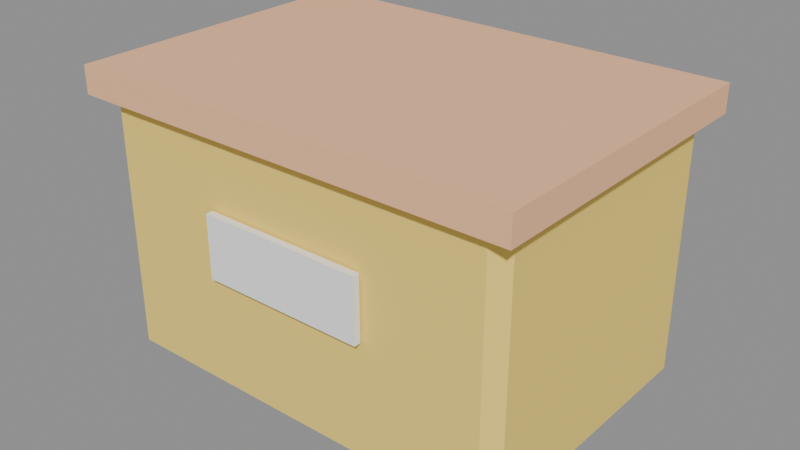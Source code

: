 # Source: source.blend  (saved by Blender 5.2.45; exported with 4.5.12 LTS)
import bpy
from mathutils import Matrix  # noqa: F401  (used for matrix-valued properties, if any)

bpy.ops.wm.read_factory_settings(use_empty=True)
scene = bpy.context.scene
scene.name = 'Scene'

# ---- images (referenced by path relative to the original .blend; pixels are not part of the script)
import os
ASSET_DIR = os.environ.get("B2B_ASSET_DIR", "")  # directory of the original .blend (textures are referenced by path, not embedded)
HERE = os.path.dirname(os.path.abspath(__file__))  # packed textures are extracted next to this script under _unpacked/

def load_image(name, relpath, width, height, colorspace="sRGB"):
    """Load a texture the original file referenced (path relative to the .blend, or extracted next to this script)."""
    p = next((c for c in (os.path.join(HERE, relpath), os.path.join(ASSET_DIR, relpath)) if relpath and os.path.exists(c)), "")
    if p:
        img = bpy.data.images.load(p, check_existing=True)
        img.name = name
    else:  # same state as the original file: an image datablock whose file is absent (Cycles renders it pink)
        img = bpy.data.images.new(name, width, height)
        img.source = "FILE"
        img.filepath = "//" + (relpath or name)
    img.colorspace_settings.name = colorspace
    return img
img_palette_png = load_image('palette.png', '_unpacked/palette.cadebe72.png', 2508, 2508, 'sRGB')

# ---- materials (node trees are filled in below, after node groups)
mat_sharedpalette_v001 = bpy.data.materials.new('SharedPalette_v001')

# ---- material node trees
mat_sharedpalette_v001.use_nodes = True; mat_sharedpalette_v001.node_tree.nodes.clear()
_N = mat_sharedpalette_v001.node_tree.nodes; _L = mat_sharedpalette_v001.node_tree.links
n0 = _N.new('ShaderNodeBsdfPrincipled'); n0.name = 'Principled BSDF'; n0.location = (-200, 100)
n0.inputs[2].default_value = 0.8
n0.inputs[10].default_value = 0.005
n1 = _N.new('ShaderNodeOutputMaterial'); n1.name = 'Material Output'; n1.location = (200, 100)
n2 = _N.new('ShaderNodeTexImage'); n2.name = 'Image Texture'; n2.location = (0, 0)
n2.image = img_palette_png
n2.interpolation = 'Closest'
_L.new(n0.outputs[0], n1.inputs[0])
_L.new(n2.outputs[0], n0.inputs[0])
n1.is_active_output = True

# ---- meshes
me_cube = bpy.data.meshes.new('Cube')
me_cube.from_pydata([(-0.215, -0.155, -0.17), (-0.215, -0.17, -0.155), (-0.23, -0.155, -0.155), (-0.215, -0.17, 0.155), (-0.215, -0.155, 0.17), (-0.23, -0.155, 0.155), (-0.215, 0.155, -0.17), (-0.23, 0.155, -0.155), (-0.215, 0.17, -0.155), (-0.215, 0.155, 0.17), (-0.215, 0.17, 0.155), (-0.23, 0.155, 0.155), (0.215, -0.155, -0.17), (0.23, -0.155, -0.155), (0.215, -0.17, -0.155), (0.215, -0.155, 0.17), (0.215, -0.17, 0.155), (0.23, -0.155, 0.155), (0.215, 0.155, -0.17), (0.215, 0.17, -0.155), (0.23, 0.155, -0.155), (0.215, 0.155, 0.17), (0.23, 0.155, 0.155), (0.215, 0.17, 0.155)], [], [(0, 1, 2), (3, 4, 5), (6, 7, 8), (9, 10, 11), (12, 13, 14), (15, 16, 17), (18, 19, 20), (21, 22, 23), (0, 7, 6), (3, 2, 1), (9, 5, 4), (8, 11, 10), (6, 19, 18), (21, 10, 9), (20, 23, 22), (18, 13, 12), (15, 22, 21), (14, 17, 16), (12, 1, 0), (4, 16, 15), (18, 0, 6), (5, 7, 2), (16, 1, 14), (9, 15, 21), (10, 19, 8), (22, 13, 20), (0, 2, 7), (3, 5, 2), (9, 11, 5), (8, 7, 11), (6, 8, 19), (21, 23, 10), (20, 19, 23), (18, 20, 13), (15, 17, 22), (14, 13, 17), (12, 14, 1), (4, 3, 16), (18, 12, 0), (5, 11, 7), (16, 3, 1), (9, 4, 15), (10, 23, 19), (22, 17, 13)])
_uv = me_cube.uv_layers.new(name='UVMap')
_uv.uv.foreach_set('vector', [0.2346, 0.8591, 0.2346, 0.8591, 0.2346, 0.8591, 0.2346, 0.8591, 0.2346, 0.8591, 0.2346, 0.8591, 0.2346, 0.8591, 0.2346, 0.8591, 0.2346, 0.8591, 0.2346, 0.8591, 0.2346, 0.8591, 0.2346, 0.8591, 0.2346, 0.8591, 0.2346, 0.8591, 0.2346, 0.8591, 0.2346, 0.8591, 0.2346, 0.8591, 0.2346, 0.8591, 0.2346, 0.8591, 0.2346, 0.8591, 0.2346, 0.8591, 0.2346, 0.8591, 0.2346, 0.8591, 0.2346, 0.8591, 0.2346, 0.8591, 0.2346, 0.8591, 0.2346, 0.8591, 0.2346, 0.8591, 0.2346, 0.8591, 0.2346, 0.8591, 0.2346, 0.8591, 0.2346, 0.8591, 0.2346, 0.8591, 0.2346, 0.8591, 0.2346, 0.8591, 0.2346, 0.8591, 0.2346, 0.8591, 0.2346, 0.8591, 0.2346, 0.8591, 0.2346, 0.8591, 0.2346, 0.8591, 0.2346, 0.8591, 0.2346, 0.8591, 0.2346, 0.8591, 0.2346, 0.8591, 0.2346, 0.8591, 0.2346, 0.8591, 0.2346, 0.8591, 0.2346, 0.8591, 0.2346, 0.8591, 0.2346, 0.8591, 0.2346, 0.8591, 0.2346, 0.8591, 0.2346, 0.8591, 0.2346, 0.8591, 0.2346, 0.8591, 0.2346, 0.8591, 0.2346, 0.8591, 0.2346, 0.8591, 0.2346, 0.8591, 0.2346, 0.8591, 0.2346, 0.8591, 0.2346, 0.8591, 0.2346, 0.8591, 0.2346, 0.8591, 0.2346, 0.8591, 0.2346, 0.8591, 0.2346, 0.8591, 0.2346, 0.8591, 0.2346, 0.8591, 0.2346, 0.8591, 0.2346, 0.8591, 0.2346, 0.8591, 0.2346, 0.8591, 0.2346, 0.8591, 0.2346, 0.8591, 0.2346, 0.8591, 0.2346, 0.8591, 0.2346, 0.8591, 0.2346, 0.8591, 0.2346, 0.8591, 0.2346, 0.8591, 0.2346, 0.8591, 0.2346, 0.8591, 0.2346, 0.8591, 0.2346, 0.8591, 0.2346, 0.8591, 0.2346, 0.8591, 0.2346, 0.8591, 0.2346, 0.8591, 0.2346, 0.8591, 0.2346, 0.8591, 0.2346, 0.8591, 0.2346, 0.8591, 0.2346, 0.8591, 0.2346, 0.8591, 0.2346, 0.8591, 0.2346, 0.8591, 0.2346, 0.8591, 0.2346, 0.8591, 0.2346, 0.8591, 0.2346, 0.8591, 0.2346, 0.8591, 0.2346, 0.8591, 0.2346, 0.8591, 0.2346, 0.8591, 0.2346, 0.8591, 0.2346, 0.8591, 0.2346, 0.8591, 0.2346, 0.8591, 0.2346, 0.8591, 0.2346, 0.8591, 0.2346, 0.8591, 0.2346, 0.8591, 0.2346, 0.8591, 0.2346, 0.8591, 0.2346, 0.8591, 0.2346, 0.8591, 0.2346, 0.8591, 0.2346, 0.8591, 0.2346, 0.8591, 0.2346, 0.8591, 0.2346, 0.8591, 0.2346, 0.8591, 0.2346, 0.8591, 0.2346, 0.8591, 0.2346, 0.8591, 0.2346, 0.8591, 0.2346, 0.8591, 0.2346, 0.8591, 0.2346, 0.8591, 0.2346, 0.8591])
me_cube.materials.append(mat_sharedpalette_v001)
me_cube.update()
me_cube_001 = bpy.data.meshes.new('Cube.001')
me_cube_001.from_pydata([(-0.245, -0.185, -0.0175), (-0.245, -0.185, 0.0175), (-0.245, 0.185, -0.0175), (-0.245, 0.185, 0.0175), (0.245, -0.185, -0.0175), (0.245, -0.185, 0.0175), (0.245, 0.185, -0.0175), (0.245, 0.185, 0.0175)], [], [(1, 2, 0), (3, 6, 2), (7, 4, 6), (5, 0, 4), (6, 0, 2), (3, 5, 7), (1, 3, 2), (3, 7, 6), (7, 5, 4), (5, 1, 0), (6, 4, 0), (3, 1, 5)])
_uv = me_cube_001.uv_layers.new(name='UVMap')
_uv.uv.foreach_set('vector', [0.1094, 0.8906, 0.1094, 0.8906, 0.1094, 0.8906, 0.1094, 0.8906, 0.1094, 0.8906, 0.1094, 0.8906, 0.1094, 0.8906, 0.1094, 0.8906, 0.1094, 0.8906, 0.1094, 0.8906, 0.1094, 0.8906, 0.1094, 0.8906, 0.1094, 0.8906, 0.1094, 0.8906, 0.1094, 0.8906, 0.1094, 0.8906, 0.1094, 0.8906, 0.1094, 0.8906, 0.1094, 0.8906, 0.1094, 0.8906, 0.1094, 0.8906, 0.1094, 0.8906, 0.1094, 0.8906, 0.1094, 0.8906, 0.1094, 0.8906, 0.1094, 0.8906, 0.1094, 0.8906, 0.1094, 0.8906, 0.1094, 0.8906, 0.1094, 0.8906, 0.1094, 0.8906, 0.1094, 0.8906, 0.1094, 0.8906, 0.1094, 0.8906, 0.1094, 0.8906, 0.1094, 0.8906])
me_cube_001.materials.append(mat_sharedpalette_v001)
me_cube_001.update()
me_cube_002 = bpy.data.meshes.new('Cube.002')
me_cube_002.from_pydata([(-0.09, -0.004, -0.04), (-0.09, -0.004, 0.04), (-0.09, 0.004, -0.04), (-0.09, 0.004, 0.04), (0.09, -0.004, -0.04), (0.09, -0.004, 0.04), (0.09, 0.004, -0.04), (0.09, 0.004, 0.04)], [], [(1, 2, 0), (3, 6, 2), (7, 4, 6), (5, 0, 4), (6, 0, 2), (3, 5, 7), (1, 3, 2), (3, 7, 6), (7, 5, 4), (5, 1, 0), (6, 4, 0), (3, 1, 5)])
_uv = me_cube_002.uv_layers.new(name='UVMap')
_uv.uv.foreach_set('vector', [0.01575, 0.5154, 0.01575, 0.5154, 0.01575, 0.5154, 0.01575, 0.5154, 0.01575, 0.5154, 0.01575, 0.5154, 0.01575, 0.5154, 0.01575, 0.5154, 0.01575, 0.5154, 0.01575, 0.5154, 0.01575, 0.5154, 0.01575, 0.5154, 0.01575, 0.5154, 0.01575, 0.5154, 0.01575, 0.5154, 0.01575, 0.5154, 0.01575, 0.5154, 0.01575, 0.5154, 0.01575, 0.5154, 0.01575, 0.5154, 0.01575, 0.5154, 0.01575, 0.5154, 0.01575, 0.5154, 0.01575, 0.5154, 0.01575, 0.5154, 0.01575, 0.5154, 0.01575, 0.5154, 0.01575, 0.5154, 0.01575, 0.5154, 0.01575, 0.5154, 0.01575, 0.5154, 0.01575, 0.5154, 0.01575, 0.5154, 0.01575, 0.5154, 0.01575, 0.5154, 0.01575, 0.5154])
me_cube_002.materials.append(mat_sharedpalette_v001)
me_cube_002.update()

# ---- objects
ob_box = bpy.data.objects.new('Box', me_cube)
ob_lid = bpy.data.objects.new('Lid', me_cube_001)
ob_label = bpy.data.objects.new('Label', me_cube_002)

# ---- transforms, parenting, visibility, modifiers, constraints
ob_box.location = (0.0, 0.0, 0.204)
ob_box.scale = (1.4, 1.3, 1.2)
ob_lid.location = (0.0, 0.0, 0.42)
ob_lid.scale = (1.4, 1.3, 1.2)
ob_label.location = (0.0, -0.2301, 0.24)
ob_label.scale = (1.4, 1.3, 1.2)

# ---- collection membership
scene.collection.objects.link(ob_box)
scene.collection.objects.link(ob_lid)
scene.collection.objects.link(ob_label)

# ---- scene / render settings (as saved in the file)
scene.frame_start = 1; scene.frame_end = 250; scene.frame_set(1)
scene.render.engine = 'BLENDER_EEVEE_NEXT'
scene.render.bake_bias = 0.0
scene.render.bake_samples = 0
scene.render.compositor_device = 'GPU'
scene.eevee.use_volume_custom_range = False
scene.eevee.fast_gi_thickness_near = 0.1
scene.eevee.fast_gi_thickness_far = 0.0
scene.eevee.ray_tracing_options.screen_trace_thickness = 0.1
bpy.context.view_layer.update()

# ---- added for rendering (the .blend has no active camera and no usable light): camera, sun + grey world if the file has none
cam_auto = bpy.data.cameras.new('AutoCamera')
cam_auto.lens = 50.0
cam_auto.sensor_width = 36.0
cam_auto.clip_end = 1000.0
ob_auto_camera = bpy.data.objects.new('AutoCamera', cam_auto)
scene.collection.objects.link(ob_auto_camera)
ob_auto_camera.location = (0.876006, -1.05121, 0.921305)
ob_auto_camera.rotation_euler = (1.09748, -7.21219e-08, 0.694738)
scene.camera = ob_auto_camera
light_auto_sun = bpy.data.lights.new('AutoSun', 'SUN')
light_auto_sun.energy = 3.0
light_auto_sun.angle = 0.0523599
ob_auto_sun = bpy.data.objects.new('AutoSun', light_auto_sun)
scene.collection.objects.link(ob_auto_sun)
ob_auto_sun.rotation_euler = (0.872665, 0.174533, 0.523599)
if scene.world is None:
    world_auto = bpy.data.worlds.new('AutoWorld')
    world_auto.color = (0.3, 0.3, 0.3)
    scene.world = world_auto
bpy.context.view_layer.update()

